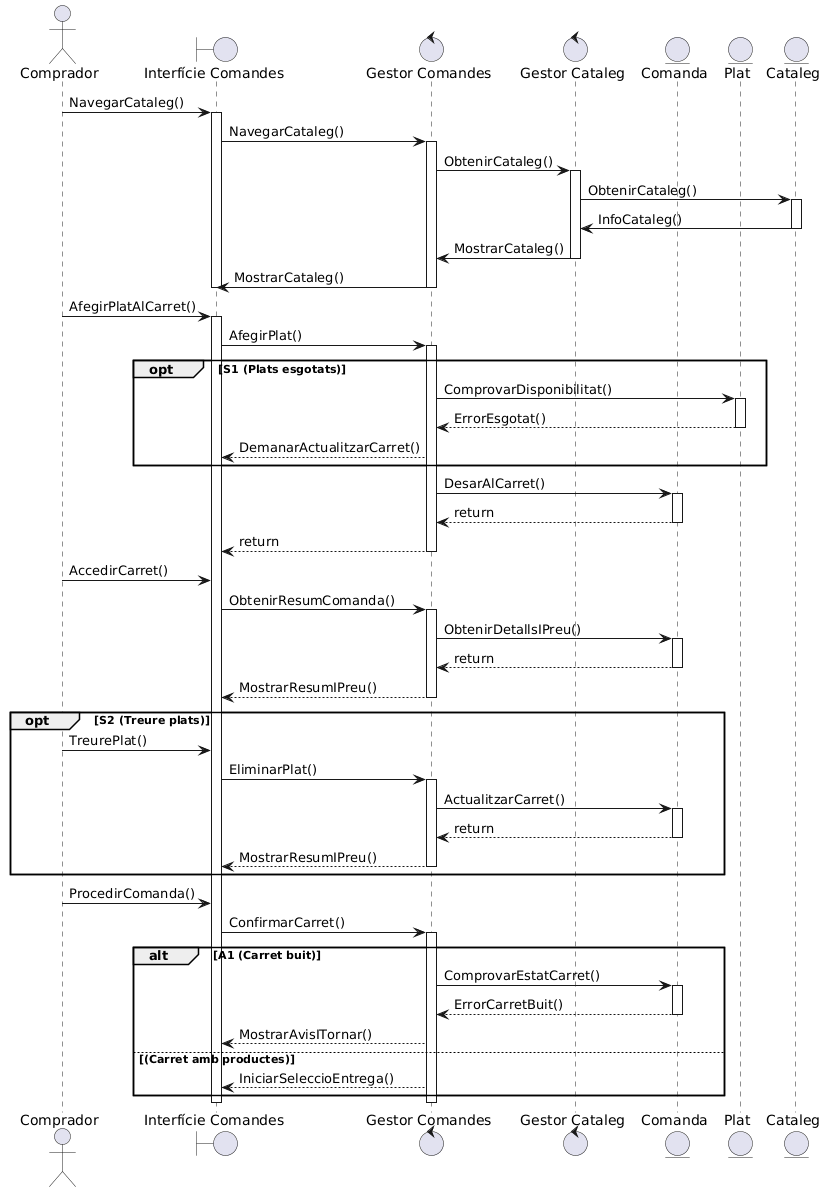

The diagram above was rendered by PlantUML. Its source (embedded in the PNG):
@startuml
actor Comprador
boundary "Interfície Comandes"
control "Gestor Comandes"
control "Gestor Cataleg"
entity Comanda
entity Plat
entity Cataleg

' --- 1 i 2. AFEGIR PLATS AL CARRET (i navegar abans) ---
Comprador -> "Interfície Comandes" : NavegarCataleg()
activate "Interfície Comandes"
"Interfície Comandes" -> "Gestor Comandes" : NavegarCataleg()
activate "Gestor Comandes"
"Gestor Comandes" -> "Gestor Cataleg" : ObtenirCataleg()
activate "Gestor Cataleg"
"Gestor Cataleg" -> "Cataleg" : ObtenirCataleg()
activate "Cataleg"
"Cataleg" -> "Gestor Cataleg" : InfoCataleg()
deactivate "Cataleg"
"Gestor Cataleg" -> "Gestor Comandes" : MostrarCataleg()
deactivate "Gestor Cataleg"
"Gestor Comandes" -> "Interfície Comandes" : MostrarCataleg()
deactivate "Gestor Comandes"
deactivate "Interfície Comandes"

Comprador -> "Interfície Comandes" : AfegirPlatAlCarret()
activate "Interfície Comandes"

"Interfície Comandes" -> "Gestor Comandes" : AfegirPlat()
activate "Gestor Comandes"

' --- S1: PLATS ESGOTATS ---
opt S1 (Plats esgotats)
    "Gestor Comandes" -> Plat : ComprovarDisponibilitat()
    activate Plat
    Plat --> "Gestor Comandes" : ErrorEsgotat()
    deactivate Plat
    
    "Gestor Comandes" --> "Interfície Comandes" : DemanarActualitzarCarret()
end

"Gestor Comandes" -> Comanda : DesarAlCarret()
activate Comanda
Comanda --> "Gestor Comandes" : return
deactivate Comanda

"Gestor Comandes" --> "Interfície Comandes" : return
deactivate "Gestor Comandes"

' --- 3 i 4. ACCEDIR AL CARRET ---
Comprador -> "Interfície Comandes" : AccedirCarret()

"Interfície Comandes" -> "Gestor Comandes" : ObtenirResumComanda()
activate "Gestor Comandes"

"Gestor Comandes" -> Comanda : ObtenirDetallsIPreu()
activate Comanda
Comanda --> "Gestor Comandes" : return
deactivate Comanda

"Gestor Comandes" --> "Interfície Comandes" : MostrarResumIPreu()
deactivate "Gestor Comandes"

' --- S2: TREURE PLATS ---
opt S2 (Treure plats)
    Comprador -> "Interfície Comandes" : TreurePlat()
    
    "Interfície Comandes" -> "Gestor Comandes" : EliminarPlat()
    activate "Gestor Comandes"
    "Gestor Comandes" -> Comanda : ActualitzarCarret()
    activate Comanda
    Comanda --> "Gestor Comandes" : return
    deactivate Comanda
    
    "Gestor Comandes" --> "Interfície Comandes" : MostrarResumIPreu()
    deactivate "Gestor Comandes"
end

' --- 5 i 6. PROCEDIR AMB LA COMANDA ---
Comprador -> "Interfície Comandes" : ProcedirComanda()

"Interfície Comandes" -> "Gestor Comandes" : ConfirmarCarret()
activate "Gestor Comandes"

' --- A1: CARRET BUIT ---
alt A1 (Carret buit)
    "Gestor Comandes" -> Comanda : ComprovarEstatCarret()
    activate Comanda
    Comanda --> "Gestor Comandes" : ErrorCarretBuit()
    deactivate Comanda
    
    "Gestor Comandes" --> "Interfície Comandes" : MostrarAvisITornar()
else (Carret amb productes)
    "Gestor Comandes" --> "Interfície Comandes" : IniciarSeleccioEntrega()
    ' L'<<include>> a Seleccionar Modalitat d'entrega comença a partir d'aquí
end

deactivate "Gestor Comandes"
deactivate "Interfície Comandes"
@enduml